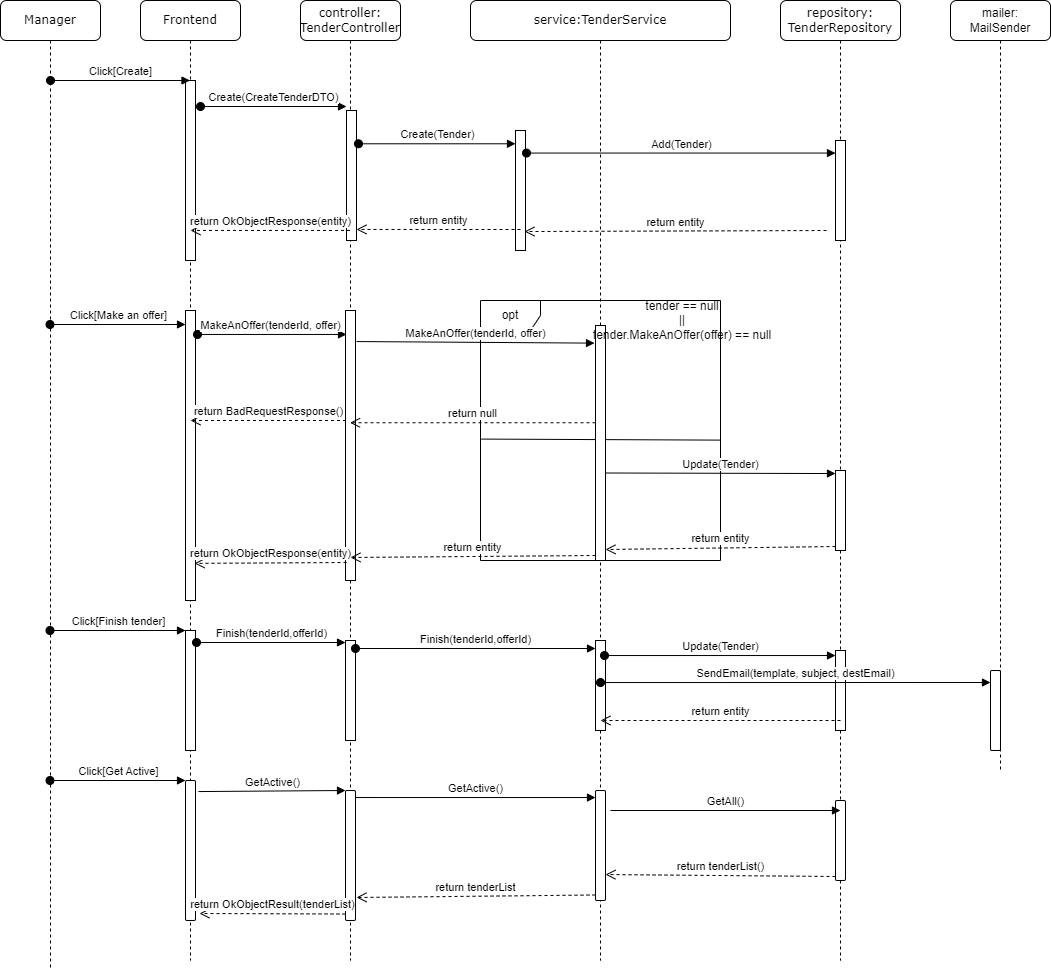

The diagram above was exported from draw.io. Its source (the exported page's mxGraphModel, read from the mxfile embedded in the PNG):
<mxGraphModel dx="1434" dy="796" grid="1" gridSize="10" guides="1" tooltips="1" connect="1" arrows="1" fold="1" page="1" pageScale="1" pageWidth="1100" pageHeight="850" background="none" math="0" shadow="0">
  <root>
    <mxCell id="0" />
    <mxCell id="1" parent="0" />
    <mxCell id="7baba1c4bc27f4b0-2" value="Frontend" style="shape=umlLifeline;perimeter=lifelinePerimeter;whiteSpace=wrap;html=1;container=1;collapsible=0;recursiveResize=0;outlineConnect=0;rounded=1;shadow=0;comic=0;labelBackgroundColor=none;strokeWidth=1;fontFamily=Verdana;fontSize=12;align=center;" parent="1" vertex="1">
      <mxGeometry x="240" y="80" width="100" height="960" as="geometry" />
    </mxCell>
    <mxCell id="p_O9zyLEyofuIPbjQ5l--1" value="" style="html=1;points=[];perimeter=orthogonalPerimeter;" vertex="1" parent="7baba1c4bc27f4b0-2">
      <mxGeometry x="45" y="80" width="10" height="180" as="geometry" />
    </mxCell>
    <mxCell id="p_O9zyLEyofuIPbjQ5l--13" value="" style="html=1;points=[];perimeter=orthogonalPerimeter;" vertex="1" parent="7baba1c4bc27f4b0-2">
      <mxGeometry x="45" y="310" width="10" height="290" as="geometry" />
    </mxCell>
    <mxCell id="p_O9zyLEyofuIPbjQ5l--47" value="" style="html=1;points=[];perimeter=orthogonalPerimeter;" vertex="1" parent="7baba1c4bc27f4b0-2">
      <mxGeometry x="45" y="630" width="10" height="120" as="geometry" />
    </mxCell>
    <mxCell id="p_O9zyLEyofuIPbjQ5l--69" value="" style="html=1;points=[];perimeter=orthogonalPerimeter;rounded=1;" vertex="1" parent="7baba1c4bc27f4b0-2">
      <mxGeometry x="45" y="780" width="10" height="140" as="geometry" />
    </mxCell>
    <mxCell id="7baba1c4bc27f4b0-3" value="controller:&lt;br&gt;TenderController" style="shape=umlLifeline;perimeter=lifelinePerimeter;whiteSpace=wrap;html=1;container=1;collapsible=0;recursiveResize=0;outlineConnect=0;rounded=1;shadow=0;comic=0;labelBackgroundColor=none;strokeWidth=1;fontFamily=Verdana;fontSize=12;align=center;" parent="1" vertex="1">
      <mxGeometry x="400" y="80" width="100" height="960" as="geometry" />
    </mxCell>
    <mxCell id="p_O9zyLEyofuIPbjQ5l--3" value="" style="html=1;points=[];perimeter=orthogonalPerimeter;" vertex="1" parent="7baba1c4bc27f4b0-3">
      <mxGeometry x="46" y="110" width="10" height="130" as="geometry" />
    </mxCell>
    <mxCell id="p_O9zyLEyofuIPbjQ5l--41" value="" style="html=1;points=[];perimeter=orthogonalPerimeter;" vertex="1" parent="7baba1c4bc27f4b0-3">
      <mxGeometry x="45" y="310" width="10" height="270" as="geometry" />
    </mxCell>
    <mxCell id="p_O9zyLEyofuIPbjQ5l--49" value="" style="html=1;points=[];perimeter=orthogonalPerimeter;" vertex="1" parent="7baba1c4bc27f4b0-3">
      <mxGeometry x="45" y="640" width="10" height="100" as="geometry" />
    </mxCell>
    <mxCell id="p_O9zyLEyofuIPbjQ5l--59" value="" style="html=1;points=[];perimeter=orthogonalPerimeter;rounded=1;" vertex="1" parent="7baba1c4bc27f4b0-3">
      <mxGeometry x="45" y="790" width="10" height="130" as="geometry" />
    </mxCell>
    <mxCell id="7baba1c4bc27f4b0-4" value="service:TenderService" style="shape=umlLifeline;perimeter=lifelinePerimeter;whiteSpace=wrap;html=1;container=1;collapsible=0;recursiveResize=0;outlineConnect=0;rounded=1;shadow=0;comic=0;labelBackgroundColor=none;strokeWidth=1;fontFamily=Verdana;fontSize=12;align=center;" parent="1" vertex="1">
      <mxGeometry x="570" y="80" width="260" height="960" as="geometry" />
    </mxCell>
    <mxCell id="p_O9zyLEyofuIPbjQ5l--5" value="" style="html=1;points=[];perimeter=orthogonalPerimeter;" vertex="1" parent="7baba1c4bc27f4b0-4">
      <mxGeometry x="45" y="130" width="10" height="120" as="geometry" />
    </mxCell>
    <mxCell id="p_O9zyLEyofuIPbjQ5l--17" value="opt" style="shape=umlFrame;whiteSpace=wrap;html=1;" vertex="1" parent="7baba1c4bc27f4b0-4">
      <mxGeometry x="10" y="300" width="240" height="260" as="geometry" />
    </mxCell>
    <mxCell id="p_O9zyLEyofuIPbjQ5l--21" value="" style="endArrow=none;html=1;rounded=0;entryX=1;entryY=0.537;entryDx=0;entryDy=0;entryPerimeter=0;exitX=0.004;exitY=0.533;exitDx=0;exitDy=0;exitPerimeter=0;" edge="1" parent="7baba1c4bc27f4b0-4" source="p_O9zyLEyofuIPbjQ5l--17" target="p_O9zyLEyofuIPbjQ5l--17">
      <mxGeometry width="50" height="50" relative="1" as="geometry">
        <mxPoint x="10" y="410" as="sourcePoint" />
        <mxPoint x="60" y="360" as="targetPoint" />
      </mxGeometry>
    </mxCell>
    <mxCell id="p_O9zyLEyofuIPbjQ5l--22" value="" style="html=1;points=[];perimeter=orthogonalPerimeter;" vertex="1" parent="7baba1c4bc27f4b0-4">
      <mxGeometry x="125" y="325" width="10" height="235" as="geometry" />
    </mxCell>
    <mxCell id="p_O9zyLEyofuIPbjQ5l--18" value="tender == null&lt;br&gt;||&lt;br&gt;tender.MakeAnOffer(offer) == null" style="text;html=1;strokeColor=none;fillColor=none;align=center;verticalAlign=middle;whiteSpace=wrap;rounded=0;" vertex="1" parent="7baba1c4bc27f4b0-4">
      <mxGeometry x="111" y="305" width="202" height="30" as="geometry" />
    </mxCell>
    <mxCell id="p_O9zyLEyofuIPbjQ5l--51" value="" style="html=1;points=[];perimeter=orthogonalPerimeter;" vertex="1" parent="7baba1c4bc27f4b0-4">
      <mxGeometry x="125" y="640" width="10" height="90" as="geometry" />
    </mxCell>
    <mxCell id="p_O9zyLEyofuIPbjQ5l--62" value="" style="html=1;points=[];perimeter=orthogonalPerimeter;rounded=1;" vertex="1" parent="7baba1c4bc27f4b0-4">
      <mxGeometry x="125" y="790" width="10" height="110" as="geometry" />
    </mxCell>
    <mxCell id="7baba1c4bc27f4b0-5" value="repository:&lt;br&gt;TenderRepository" style="shape=umlLifeline;perimeter=lifelinePerimeter;whiteSpace=wrap;html=1;container=1;collapsible=0;recursiveResize=0;outlineConnect=0;rounded=1;shadow=0;comic=0;labelBackgroundColor=none;strokeWidth=1;fontFamily=Verdana;fontSize=12;align=center;" parent="1" vertex="1">
      <mxGeometry x="880" y="80" width="120" height="960" as="geometry" />
    </mxCell>
    <mxCell id="p_O9zyLEyofuIPbjQ5l--7" value="" style="html=1;points=[];perimeter=orthogonalPerimeter;" vertex="1" parent="7baba1c4bc27f4b0-5">
      <mxGeometry x="55" y="140" width="10" height="100" as="geometry" />
    </mxCell>
    <mxCell id="p_O9zyLEyofuIPbjQ5l--10" value="return entity" style="html=1;verticalAlign=bottom;endArrow=open;dashed=1;endSize=8;rounded=0;entryX=0.9;entryY=0.842;entryDx=0;entryDy=0;entryPerimeter=0;" edge="1" parent="7baba1c4bc27f4b0-5" target="p_O9zyLEyofuIPbjQ5l--5">
      <mxGeometry relative="1" as="geometry">
        <mxPoint x="46" y="230" as="sourcePoint" />
        <mxPoint x="-34" y="230" as="targetPoint" />
      </mxGeometry>
    </mxCell>
    <mxCell id="p_O9zyLEyofuIPbjQ5l--28" value="" style="html=1;points=[];perimeter=orthogonalPerimeter;" vertex="1" parent="7baba1c4bc27f4b0-5">
      <mxGeometry x="55" y="470" width="10" height="80" as="geometry" />
    </mxCell>
    <mxCell id="p_O9zyLEyofuIPbjQ5l--53" value="" style="html=1;points=[];perimeter=orthogonalPerimeter;" vertex="1" parent="7baba1c4bc27f4b0-5">
      <mxGeometry x="55" y="650" width="10" height="80" as="geometry" />
    </mxCell>
    <mxCell id="p_O9zyLEyofuIPbjQ5l--65" value="" style="html=1;points=[];perimeter=orthogonalPerimeter;rounded=1;" vertex="1" parent="7baba1c4bc27f4b0-5">
      <mxGeometry x="55" y="800" width="10" height="80" as="geometry" />
    </mxCell>
    <mxCell id="7baba1c4bc27f4b0-8" value="Manager" style="shape=umlLifeline;perimeter=lifelinePerimeter;whiteSpace=wrap;html=1;container=1;collapsible=0;recursiveResize=0;outlineConnect=0;rounded=1;shadow=0;comic=0;labelBackgroundColor=none;strokeWidth=1;fontFamily=Verdana;fontSize=12;align=center;" parent="1" vertex="1">
      <mxGeometry x="100" y="80" width="100" height="970" as="geometry" />
    </mxCell>
    <mxCell id="p_O9zyLEyofuIPbjQ5l--2" value="Click[Create]" style="html=1;verticalAlign=bottom;startArrow=oval;endArrow=block;startSize=8;rounded=0;" edge="1" target="7baba1c4bc27f4b0-2" parent="1">
      <mxGeometry relative="1" as="geometry">
        <mxPoint x="150" y="160" as="sourcePoint" />
      </mxGeometry>
    </mxCell>
    <mxCell id="p_O9zyLEyofuIPbjQ5l--4" value="Create(CreateTenderDTO)" style="html=1;verticalAlign=bottom;startArrow=oval;endArrow=block;startSize=8;rounded=0;exitX=0.9;exitY=0.289;exitDx=0;exitDy=0;exitPerimeter=0;" edge="1" parent="1">
      <mxGeometry relative="1" as="geometry">
        <mxPoint x="300" y="186.01" as="sourcePoint" />
        <mxPoint x="446" y="186" as="targetPoint" />
      </mxGeometry>
    </mxCell>
    <mxCell id="p_O9zyLEyofuIPbjQ5l--6" value="Create(Tender)" style="html=1;verticalAlign=bottom;startArrow=oval;endArrow=block;startSize=8;rounded=0;exitX=1.2;exitY=0.256;exitDx=0;exitDy=0;exitPerimeter=0;" edge="1" target="p_O9zyLEyofuIPbjQ5l--5" parent="1" source="p_O9zyLEyofuIPbjQ5l--3">
      <mxGeometry relative="1" as="geometry">
        <mxPoint x="570" y="210" as="sourcePoint" />
      </mxGeometry>
    </mxCell>
    <mxCell id="p_O9zyLEyofuIPbjQ5l--8" value="Add(Tender)" style="html=1;verticalAlign=bottom;startArrow=oval;endArrow=block;startSize=8;rounded=0;exitX=1.1;exitY=0.188;exitDx=0;exitDy=0;exitPerimeter=0;" edge="1" target="p_O9zyLEyofuIPbjQ5l--7" parent="1" source="p_O9zyLEyofuIPbjQ5l--5">
      <mxGeometry relative="1" as="geometry">
        <mxPoint x="635" y="219.03999999999996" as="sourcePoint" />
      </mxGeometry>
    </mxCell>
    <mxCell id="p_O9zyLEyofuIPbjQ5l--11" value="return entity" style="html=1;verticalAlign=bottom;endArrow=open;dashed=1;endSize=8;rounded=0;entryX=1;entryY=0.915;entryDx=0;entryDy=0;entryPerimeter=0;" edge="1" parent="1" target="p_O9zyLEyofuIPbjQ5l--3">
      <mxGeometry relative="1" as="geometry">
        <mxPoint x="620" y="309" as="sourcePoint" />
        <mxPoint x="470" y="311" as="targetPoint" />
      </mxGeometry>
    </mxCell>
    <mxCell id="p_O9zyLEyofuIPbjQ5l--12" value="return OkObjectResponse(entity)" style="html=1;verticalAlign=bottom;endArrow=open;dashed=1;endSize=8;rounded=0;entryX=0.5;entryY=0.833;entryDx=0;entryDy=0;entryPerimeter=0;" edge="1" parent="1" source="7baba1c4bc27f4b0-3" target="p_O9zyLEyofuIPbjQ5l--1">
      <mxGeometry relative="1" as="geometry">
        <mxPoint x="423.5" y="310.00000000000006" as="sourcePoint" />
        <mxPoint x="300" y="310" as="targetPoint" />
      </mxGeometry>
    </mxCell>
    <mxCell id="p_O9zyLEyofuIPbjQ5l--14" value="Click[Make an offer]" style="html=1;verticalAlign=bottom;startArrow=oval;endArrow=block;startSize=8;rounded=0;" edge="1" parent="1">
      <mxGeometry relative="1" as="geometry">
        <mxPoint x="149.5" y="404" as="sourcePoint" />
        <mxPoint x="285" y="404" as="targetPoint" />
      </mxGeometry>
    </mxCell>
    <mxCell id="p_O9zyLEyofuIPbjQ5l--23" value="MakeAnOffer(tenderId, offer)" style="html=1;verticalAlign=bottom;endArrow=block;entryX=-0.1;entryY=0.075;rounded=0;exitX=1.1;exitY=0.115;exitDx=0;exitDy=0;exitPerimeter=0;entryDx=0;entryDy=0;entryPerimeter=0;" edge="1" target="p_O9zyLEyofuIPbjQ5l--22" parent="1" source="p_O9zyLEyofuIPbjQ5l--41">
      <mxGeometry relative="1" as="geometry">
        <mxPoint x="625" y="405" as="sourcePoint" />
      </mxGeometry>
    </mxCell>
    <mxCell id="p_O9zyLEyofuIPbjQ5l--24" value="return null" style="html=1;verticalAlign=bottom;endArrow=open;dashed=1;endSize=8;exitX=0;exitY=0.95;rounded=0;" edge="1" parent="1">
      <mxGeometry relative="1" as="geometry">
        <mxPoint x="449.5" y="502.2499999999998" as="targetPoint" />
        <mxPoint x="695" y="502.2499999999998" as="sourcePoint" />
      </mxGeometry>
    </mxCell>
    <mxCell id="p_O9zyLEyofuIPbjQ5l--29" value="Update(Tender)" style="html=1;verticalAlign=bottom;endArrow=block;entryX=0;entryY=0.038;rounded=0;exitX=1;exitY=0.125;exitDx=0;exitDy=0;exitPerimeter=0;entryDx=0;entryDy=0;entryPerimeter=0;" edge="1" target="p_O9zyLEyofuIPbjQ5l--28" parent="1">
      <mxGeometry relative="1" as="geometry">
        <mxPoint x="705" y="552.5" as="sourcePoint" />
      </mxGeometry>
    </mxCell>
    <mxCell id="p_O9zyLEyofuIPbjQ5l--30" value="return entity" style="html=1;verticalAlign=bottom;endArrow=open;dashed=1;endSize=8;exitX=0;exitY=0.95;rounded=0;entryX=1;entryY=0.89;entryDx=0;entryDy=0;entryPerimeter=0;" edge="1" source="p_O9zyLEyofuIPbjQ5l--28" parent="1">
      <mxGeometry relative="1" as="geometry">
        <mxPoint x="705" y="629" as="targetPoint" />
      </mxGeometry>
    </mxCell>
    <mxCell id="p_O9zyLEyofuIPbjQ5l--33" value="return entity" style="html=1;verticalAlign=bottom;endArrow=open;dashed=1;endSize=8;exitX=0;exitY=0.95;rounded=0;" edge="1" parent="1">
      <mxGeometry relative="1" as="geometry">
        <mxPoint x="450" y="637" as="targetPoint" />
        <mxPoint x="695" y="635" as="sourcePoint" />
      </mxGeometry>
    </mxCell>
    <mxCell id="p_O9zyLEyofuIPbjQ5l--39" value="&lt;span style=&quot;color: rgb(0, 0, 0); font-family: Helvetica; font-size: 11px; font-style: normal; font-variant-ligatures: normal; font-variant-caps: normal; font-weight: 400; letter-spacing: normal; orphans: 2; text-align: center; text-indent: 0px; text-transform: none; widows: 2; word-spacing: 0px; -webkit-text-stroke-width: 0px; background-color: rgb(255, 255, 255); text-decoration-thickness: initial; text-decoration-style: initial; text-decoration-color: initial; float: none; display: inline !important;&quot;&gt;MakeAnOffer(tenderId, offer)&lt;/span&gt;" style="html=1;verticalAlign=bottom;startArrow=oval;endArrow=block;startSize=8;rounded=0;exitX=1.2;exitY=0.524;exitDx=0;exitDy=0;exitPerimeter=0;" edge="1" parent="1">
      <mxGeometry x="-0.0201" relative="1" as="geometry">
        <mxPoint x="297" y="413.96000000000004" as="sourcePoint" />
        <mxPoint x="446" y="413.96000000000004" as="targetPoint" />
        <mxPoint as="offset" />
      </mxGeometry>
    </mxCell>
    <mxCell id="p_O9zyLEyofuIPbjQ5l--40" value="return OkObjectResponse(entity)" style="html=1;verticalAlign=bottom;endArrow=open;dashed=1;endSize=8;rounded=0;entryX=0.9;entryY=0.872;entryDx=0;entryDy=0;entryPerimeter=0;exitX=0;exitY=0.85;exitDx=0;exitDy=0;exitPerimeter=0;" edge="1" parent="1" target="p_O9zyLEyofuIPbjQ5l--13">
      <mxGeometry relative="1" as="geometry">
        <mxPoint x="446" y="642" as="sourcePoint" />
        <mxPoint x="360" y="640" as="targetPoint" />
        <mxPoint as="offset" />
      </mxGeometry>
    </mxCell>
    <mxCell id="p_O9zyLEyofuIPbjQ5l--42" value="return BadRequestResponse()" style="html=1;verticalAlign=bottom;endArrow=open;dashed=1;endSize=8;exitX=0;exitY=0.95;rounded=0;" edge="1" parent="1">
      <mxGeometry relative="1" as="geometry">
        <mxPoint x="290" y="500" as="targetPoint" />
        <mxPoint x="445.5" y="499.9999999999998" as="sourcePoint" />
      </mxGeometry>
    </mxCell>
    <mxCell id="p_O9zyLEyofuIPbjQ5l--48" value="Click[Finish tender]" style="html=1;verticalAlign=bottom;startArrow=oval;endArrow=block;startSize=8;rounded=0;" edge="1" target="p_O9zyLEyofuIPbjQ5l--47" parent="1" source="7baba1c4bc27f4b0-8">
      <mxGeometry relative="1" as="geometry">
        <mxPoint x="225" y="710" as="sourcePoint" />
      </mxGeometry>
    </mxCell>
    <mxCell id="p_O9zyLEyofuIPbjQ5l--50" value="Finish(tenderId,offerId)" style="html=1;verticalAlign=bottom;startArrow=oval;endArrow=block;startSize=8;rounded=0;exitX=1.1;exitY=0.1;exitDx=0;exitDy=0;exitPerimeter=0;" edge="1" target="p_O9zyLEyofuIPbjQ5l--49" parent="1" source="p_O9zyLEyofuIPbjQ5l--47">
      <mxGeometry relative="1" as="geometry">
        <mxPoint x="385" y="720" as="sourcePoint" />
      </mxGeometry>
    </mxCell>
    <mxCell id="p_O9zyLEyofuIPbjQ5l--52" value="Finish(tenderId,offerId)" style="html=1;verticalAlign=bottom;startArrow=oval;endArrow=block;startSize=8;rounded=0;exitX=1;exitY=0.16;exitDx=0;exitDy=0;exitPerimeter=0;" edge="1" parent="1">
      <mxGeometry relative="1" as="geometry">
        <mxPoint x="455" y="728" as="sourcePoint" />
        <mxPoint x="695" y="728" as="targetPoint" />
      </mxGeometry>
    </mxCell>
    <mxCell id="p_O9zyLEyofuIPbjQ5l--54" value="Update(Tender)" style="html=1;verticalAlign=bottom;startArrow=oval;endArrow=block;startSize=8;rounded=0;exitX=0.9;exitY=0.167;exitDx=0;exitDy=0;exitPerimeter=0;" edge="1" target="p_O9zyLEyofuIPbjQ5l--53" parent="1" source="p_O9zyLEyofuIPbjQ5l--51">
      <mxGeometry relative="1" as="geometry">
        <mxPoint x="875" y="730" as="sourcePoint" />
      </mxGeometry>
    </mxCell>
    <mxCell id="p_O9zyLEyofuIPbjQ5l--55" value="return entity" style="html=1;verticalAlign=bottom;endArrow=open;dashed=1;endSize=8;exitX=0.5;exitY=0.875;rounded=0;entryX=0.5;entryY=0.889;entryDx=0;entryDy=0;entryPerimeter=0;exitDx=0;exitDy=0;exitPerimeter=0;" edge="1" parent="1" source="p_O9zyLEyofuIPbjQ5l--53" target="p_O9zyLEyofuIPbjQ5l--51">
      <mxGeometry relative="1" as="geometry">
        <mxPoint x="707" y="796" as="targetPoint" />
        <mxPoint x="937" y="793" as="sourcePoint" />
      </mxGeometry>
    </mxCell>
    <mxCell id="p_O9zyLEyofuIPbjQ5l--56" value="mailer:&lt;br&gt;MailSender" style="shape=umlLifeline;perimeter=lifelinePerimeter;whiteSpace=wrap;html=1;container=1;collapsible=0;recursiveResize=0;outlineConnect=0;rounded=1;" vertex="1" parent="1">
      <mxGeometry x="1050" y="80" width="100" height="770" as="geometry" />
    </mxCell>
    <mxCell id="p_O9zyLEyofuIPbjQ5l--57" value="" style="html=1;points=[];perimeter=orthogonalPerimeter;rounded=1;" vertex="1" parent="p_O9zyLEyofuIPbjQ5l--56">
      <mxGeometry x="40" y="670" width="10" height="80" as="geometry" />
    </mxCell>
    <mxCell id="p_O9zyLEyofuIPbjQ5l--58" value="SendEmail(template, subject, destEmail)" style="html=1;verticalAlign=bottom;startArrow=oval;endArrow=block;startSize=8;rounded=0;exitX=0.5;exitY=0.467;exitDx=0;exitDy=0;exitPerimeter=0;" edge="1" parent="1" source="p_O9zyLEyofuIPbjQ5l--51">
      <mxGeometry relative="1" as="geometry">
        <mxPoint x="710" y="760" as="sourcePoint" />
        <mxPoint x="1090" y="762" as="targetPoint" />
      </mxGeometry>
    </mxCell>
    <mxCell id="p_O9zyLEyofuIPbjQ5l--67" value="return tenderList()" style="html=1;verticalAlign=bottom;endArrow=open;dashed=1;endSize=8;exitX=0;exitY=0.95;rounded=0;entryX=1;entryY=0.764;entryDx=0;entryDy=0;entryPerimeter=0;" edge="1" source="p_O9zyLEyofuIPbjQ5l--65" parent="1" target="p_O9zyLEyofuIPbjQ5l--62">
      <mxGeometry relative="1" as="geometry">
        <mxPoint x="865" y="956" as="targetPoint" />
      </mxGeometry>
    </mxCell>
    <mxCell id="p_O9zyLEyofuIPbjQ5l--66" value="GetAll()" style="html=1;verticalAlign=bottom;endArrow=block;rounded=0;entryX=0.5;entryY=0.125;entryDx=0;entryDy=0;entryPerimeter=0;" edge="1" target="p_O9zyLEyofuIPbjQ5l--65" parent="1">
      <mxGeometry relative="1" as="geometry">
        <mxPoint x="710" y="890" as="sourcePoint" />
        <mxPoint x="930" y="890" as="targetPoint" />
      </mxGeometry>
    </mxCell>
    <mxCell id="p_O9zyLEyofuIPbjQ5l--64" value="return tenderList" style="html=1;verticalAlign=bottom;endArrow=open;dashed=1;endSize=8;exitX=0;exitY=0.95;rounded=0;entryX=1.1;entryY=0.823;entryDx=0;entryDy=0;entryPerimeter=0;" edge="1" source="p_O9zyLEyofuIPbjQ5l--62" parent="1" target="p_O9zyLEyofuIPbjQ5l--59">
      <mxGeometry relative="1" as="geometry">
        <mxPoint x="625" y="946" as="targetPoint" />
      </mxGeometry>
    </mxCell>
    <mxCell id="p_O9zyLEyofuIPbjQ5l--63" value="GetActive()" style="html=1;verticalAlign=bottom;endArrow=block;entryX=0;entryY=0.064;rounded=0;exitX=1;exitY=0.054;exitDx=0;exitDy=0;exitPerimeter=0;entryDx=0;entryDy=0;entryPerimeter=0;" edge="1" target="p_O9zyLEyofuIPbjQ5l--62" parent="1" source="p_O9zyLEyofuIPbjQ5l--59">
      <mxGeometry relative="1" as="geometry">
        <mxPoint x="625" y="870" as="sourcePoint" />
      </mxGeometry>
    </mxCell>
    <mxCell id="p_O9zyLEyofuIPbjQ5l--61" value="return OkObjectResult(tenderList)" style="html=1;verticalAlign=bottom;endArrow=open;dashed=1;endSize=8;exitX=0;exitY=0.95;rounded=0;entryX=1.4;entryY=0.95;entryDx=0;entryDy=0;entryPerimeter=0;" edge="1" source="p_O9zyLEyofuIPbjQ5l--59" parent="1" target="p_O9zyLEyofuIPbjQ5l--69">
      <mxGeometry relative="1" as="geometry">
        <mxPoint x="375" y="946" as="targetPoint" />
      </mxGeometry>
    </mxCell>
    <mxCell id="p_O9zyLEyofuIPbjQ5l--60" value="GetActive()" style="html=1;verticalAlign=bottom;endArrow=block;entryX=0;entryY=0;rounded=0;exitX=1.3;exitY=0.079;exitDx=0;exitDy=0;exitPerimeter=0;" edge="1" target="p_O9zyLEyofuIPbjQ5l--59" parent="1" source="p_O9zyLEyofuIPbjQ5l--69">
      <mxGeometry relative="1" as="geometry">
        <mxPoint x="375" y="870" as="sourcePoint" />
      </mxGeometry>
    </mxCell>
    <mxCell id="p_O9zyLEyofuIPbjQ5l--70" value="Click[Get Active]" style="html=1;verticalAlign=bottom;startArrow=oval;endArrow=block;startSize=8;rounded=0;" edge="1" target="p_O9zyLEyofuIPbjQ5l--69" parent="1" source="7baba1c4bc27f4b0-8">
      <mxGeometry relative="1" as="geometry">
        <mxPoint x="225" y="860" as="sourcePoint" />
      </mxGeometry>
    </mxCell>
  </root>
</mxGraphModel>